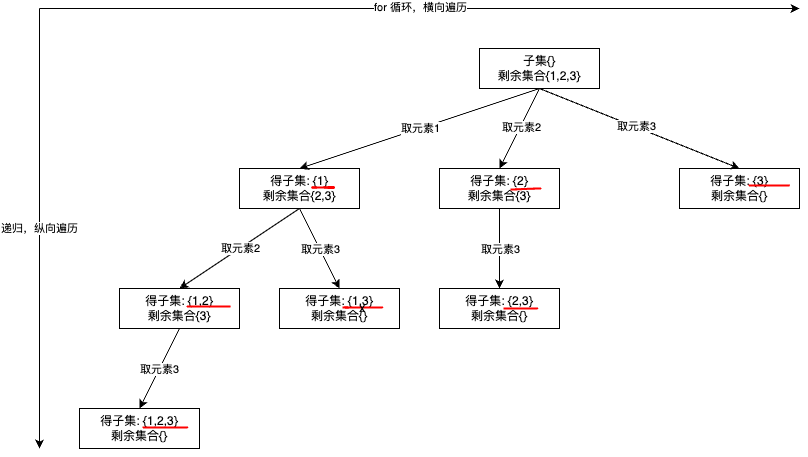

The diagram above was exported from draw.io. Its source (the exported page's mxGraphModel, read from the mxfile embedded in the PNG):
<mxGraphModel dx="954" dy="727" grid="1" gridSize="10" guides="1" tooltips="1" connect="1" arrows="1" fold="1" page="1" pageScale="1" pageWidth="827" pageHeight="1169" math="0" shadow="0">
  <root>
    <mxCell id="0" />
    <mxCell id="1" parent="0" />
    <mxCell id="cN4EMTKf6TG-fT-8Php2-1" value="子集{}&lt;div&gt;剩余集合{1,2,3}&lt;/div&gt;" style="rounded=0;whiteSpace=wrap;html=1;" vertex="1" parent="1">
      <mxGeometry x="480" y="80" width="120" height="40" as="geometry" />
    </mxCell>
    <mxCell id="cN4EMTKf6TG-fT-8Php2-2" value="得子集: {1}&lt;div&gt;剩余集合{2,3}&lt;/div&gt;" style="rounded=0;whiteSpace=wrap;html=1;" vertex="1" parent="1">
      <mxGeometry x="240" y="200" width="120" height="40" as="geometry" />
    </mxCell>
    <mxCell id="cN4EMTKf6TG-fT-8Php2-3" value="得子集: {2}&lt;div&gt;剩余集合{3}&lt;/div&gt;" style="rounded=0;whiteSpace=wrap;html=1;" vertex="1" parent="1">
      <mxGeometry x="440" y="200" width="120" height="40" as="geometry" />
    </mxCell>
    <mxCell id="cN4EMTKf6TG-fT-8Php2-4" value="得子集: {3}&lt;div&gt;剩余集合{}&lt;/div&gt;" style="rounded=0;whiteSpace=wrap;html=1;" vertex="1" parent="1">
      <mxGeometry x="680" y="200" width="120" height="40" as="geometry" />
    </mxCell>
    <mxCell id="cN4EMTKf6TG-fT-8Php2-5" value="得子集: {1,2}&lt;div&gt;剩余集合{3}&lt;/div&gt;" style="rounded=0;whiteSpace=wrap;html=1;" vertex="1" parent="1">
      <mxGeometry x="120" y="320" width="120" height="40" as="geometry" />
    </mxCell>
    <mxCell id="cN4EMTKf6TG-fT-8Php2-7" value="得子集: {1,3}&lt;div&gt;剩余集合{}&lt;/div&gt;" style="rounded=0;whiteSpace=wrap;html=1;" vertex="1" parent="1">
      <mxGeometry x="280" y="320" width="120" height="40" as="geometry" />
    </mxCell>
    <mxCell id="cN4EMTKf6TG-fT-8Php2-10" value="得子集: {2,3}&lt;div&gt;剩余集合{}&lt;/div&gt;" style="rounded=0;whiteSpace=wrap;html=1;" vertex="1" parent="1">
      <mxGeometry x="440" y="320" width="120" height="40" as="geometry" />
    </mxCell>
    <mxCell id="cN4EMTKf6TG-fT-8Php2-11" value="得子集: {1,2,3}&lt;div&gt;剩余集合{}&lt;/div&gt;" style="rounded=0;whiteSpace=wrap;html=1;" vertex="1" parent="1">
      <mxGeometry x="80" y="440" width="120" height="40" as="geometry" />
    </mxCell>
    <mxCell id="cN4EMTKf6TG-fT-8Php2-12" value="" style="endArrow=classic;html=1;rounded=0;entryX=0.5;entryY=0;entryDx=0;entryDy=0;exitX=0.5;exitY=1;exitDx=0;exitDy=0;" edge="1" parent="1" source="cN4EMTKf6TG-fT-8Php2-1" target="cN4EMTKf6TG-fT-8Php2-2">
      <mxGeometry width="50" height="50" relative="1" as="geometry">
        <mxPoint x="390" y="390" as="sourcePoint" />
        <mxPoint x="440" y="340" as="targetPoint" />
      </mxGeometry>
    </mxCell>
    <mxCell id="cN4EMTKf6TG-fT-8Php2-13" value="取元素1" style="edgeLabel;html=1;align=center;verticalAlign=middle;resizable=0;points=[];" vertex="1" connectable="0" parent="cN4EMTKf6TG-fT-8Php2-12">
      <mxGeometry relative="1" as="geometry">
        <mxPoint as="offset" />
      </mxGeometry>
    </mxCell>
    <mxCell id="cN4EMTKf6TG-fT-8Php2-15" value="" style="endArrow=classic;html=1;rounded=0;exitX=0.5;exitY=1;exitDx=0;exitDy=0;entryX=0.5;entryY=0;entryDx=0;entryDy=0;" edge="1" parent="1" source="cN4EMTKf6TG-fT-8Php2-1" target="cN4EMTKf6TG-fT-8Php2-3">
      <mxGeometry width="50" height="50" relative="1" as="geometry">
        <mxPoint x="390" y="390" as="sourcePoint" />
        <mxPoint x="440" y="340" as="targetPoint" />
      </mxGeometry>
    </mxCell>
    <mxCell id="cN4EMTKf6TG-fT-8Php2-16" value="取元素2" style="edgeLabel;html=1;align=center;verticalAlign=middle;resizable=0;points=[];" vertex="1" connectable="0" parent="cN4EMTKf6TG-fT-8Php2-15">
      <mxGeometry x="-0.04" y="1" relative="1" as="geometry">
        <mxPoint as="offset" />
      </mxGeometry>
    </mxCell>
    <mxCell id="cN4EMTKf6TG-fT-8Php2-20" value="" style="endArrow=classic;html=1;rounded=0;exitX=0.5;exitY=1;exitDx=0;exitDy=0;entryX=0.5;entryY=0;entryDx=0;entryDy=0;" edge="1" parent="1" source="cN4EMTKf6TG-fT-8Php2-1" target="cN4EMTKf6TG-fT-8Php2-4">
      <mxGeometry width="50" height="50" relative="1" as="geometry">
        <mxPoint x="550" y="130" as="sourcePoint" />
        <mxPoint x="510" y="210" as="targetPoint" />
      </mxGeometry>
    </mxCell>
    <mxCell id="cN4EMTKf6TG-fT-8Php2-21" value="取元素3" style="edgeLabel;html=1;align=center;verticalAlign=middle;resizable=0;points=[];" vertex="1" connectable="0" parent="cN4EMTKf6TG-fT-8Php2-20">
      <mxGeometry x="-0.04" y="1" relative="1" as="geometry">
        <mxPoint as="offset" />
      </mxGeometry>
    </mxCell>
    <mxCell id="cN4EMTKf6TG-fT-8Php2-23" value="" style="endArrow=classic;html=1;rounded=0;entryX=0.5;entryY=0;entryDx=0;entryDy=0;exitX=0.5;exitY=1;exitDx=0;exitDy=0;" edge="1" parent="1" source="cN4EMTKf6TG-fT-8Php2-2" target="cN4EMTKf6TG-fT-8Php2-5">
      <mxGeometry width="50" height="50" relative="1" as="geometry">
        <mxPoint x="550" y="130" as="sourcePoint" />
        <mxPoint x="310" y="210" as="targetPoint" />
      </mxGeometry>
    </mxCell>
    <mxCell id="cN4EMTKf6TG-fT-8Php2-24" value="取元素2" style="edgeLabel;html=1;align=center;verticalAlign=middle;resizable=0;points=[];" vertex="1" connectable="0" parent="cN4EMTKf6TG-fT-8Php2-23">
      <mxGeometry relative="1" as="geometry">
        <mxPoint as="offset" />
      </mxGeometry>
    </mxCell>
    <mxCell id="cN4EMTKf6TG-fT-8Php2-25" value="" style="endArrow=classic;html=1;rounded=0;entryX=0.5;entryY=0;entryDx=0;entryDy=0;exitX=0.5;exitY=1;exitDx=0;exitDy=0;" edge="1" parent="1" source="cN4EMTKf6TG-fT-8Php2-2" target="cN4EMTKf6TG-fT-8Php2-7">
      <mxGeometry width="50" height="50" relative="1" as="geometry">
        <mxPoint x="310" y="250" as="sourcePoint" />
        <mxPoint x="190" y="330" as="targetPoint" />
      </mxGeometry>
    </mxCell>
    <mxCell id="cN4EMTKf6TG-fT-8Php2-26" value="取元素3" style="edgeLabel;html=1;align=center;verticalAlign=middle;resizable=0;points=[];" vertex="1" connectable="0" parent="cN4EMTKf6TG-fT-8Php2-25">
      <mxGeometry relative="1" as="geometry">
        <mxPoint as="offset" />
      </mxGeometry>
    </mxCell>
    <mxCell id="cN4EMTKf6TG-fT-8Php2-28" value="" style="endArrow=classic;html=1;rounded=0;entryX=0.5;entryY=0;entryDx=0;entryDy=0;exitX=0.5;exitY=1;exitDx=0;exitDy=0;" edge="1" parent="1" source="cN4EMTKf6TG-fT-8Php2-3" target="cN4EMTKf6TG-fT-8Php2-10">
      <mxGeometry width="50" height="50" relative="1" as="geometry">
        <mxPoint x="310" y="250" as="sourcePoint" />
        <mxPoint x="350" y="330" as="targetPoint" />
      </mxGeometry>
    </mxCell>
    <mxCell id="cN4EMTKf6TG-fT-8Php2-29" value="取元素3" style="edgeLabel;html=1;align=center;verticalAlign=middle;resizable=0;points=[];" vertex="1" connectable="0" parent="cN4EMTKf6TG-fT-8Php2-28">
      <mxGeometry relative="1" as="geometry">
        <mxPoint as="offset" />
      </mxGeometry>
    </mxCell>
    <mxCell id="cN4EMTKf6TG-fT-8Php2-30" value="" style="endArrow=classic;html=1;rounded=0;entryX=0.5;entryY=0;entryDx=0;entryDy=0;exitX=0.5;exitY=1;exitDx=0;exitDy=0;" edge="1" parent="1" source="cN4EMTKf6TG-fT-8Php2-5" target="cN4EMTKf6TG-fT-8Php2-11">
      <mxGeometry width="50" height="50" relative="1" as="geometry">
        <mxPoint x="320" y="260" as="sourcePoint" />
        <mxPoint x="360" y="340" as="targetPoint" />
      </mxGeometry>
    </mxCell>
    <mxCell id="cN4EMTKf6TG-fT-8Php2-31" value="取元素3" style="edgeLabel;html=1;align=center;verticalAlign=middle;resizable=0;points=[];" vertex="1" connectable="0" parent="cN4EMTKf6TG-fT-8Php2-30">
      <mxGeometry relative="1" as="geometry">
        <mxPoint as="offset" />
      </mxGeometry>
    </mxCell>
    <mxCell id="cN4EMTKf6TG-fT-8Php2-32" value="" style="shape=stencil(lVfLctswDPwaXTEkwOc5Tf8jM3FqTV074zh9/H2hauSaRLRWbhKFFYkFsAAHeXjbP73uBnZvl/Pp++7X+HzZD/JlYB6P+915vOjTII+DPLyczrtv59P78Xl+f32aLKenH6ef0x9+zzghXycQuz/zghfK/t/K19n+MB5v7D2Tiy0gUQnrAGbyHaCSBzuIUHANgB3ltA4ITIlbgKcaAaBSNjuEug6IgZJvfchUeB2QHKXY08rAhxTJlQZQqQJWsyNp46ZRAC7nSLF1OZDIun1RQjqPIUNV/9+ex5FzwD4vn68hWIL4sX1Z6LuexxGjDSpxMEkBGFVAaUMmiRKgyDvX+xAZ1o5ukbqgFYoIUJY8XgCFSTKktbQ0VYbVWRPFlibdswCvNdC+TQz1CjqteiItIJIUAOD+SCWRoFB7Sm3tZFmydw3ArWDEspTfRkDQZPrUkbQ+IwqcOm0EI6GCM7QGXEAmblo/6P8mMTz5O5mX2yCQB4I3pXZX0JkSrs+ueMQvmra1PkMmwfVZWp+TLDK7UWSyJhJiychY0T3RkYxO6go8kgpxm3k3PGyU7nsI2xwq1jHbfXTTBHiy7U3z3YP+9kH/VB9QwzUdWlUmg/yzM4BqsQeiYaeMXCFLdo6Zsgk4bSelfE3IjbOYhrKAbLLTXhFY1macVFaRzDCF1uUSiVHT7UVgCgK0d229ZSxLrlc9zcQEYuZ6fxMvOrhi348MATZ0K2ERyrw5j2TIj/FX507UnA2fjOcLEy+fIT8mH3ygDOw/e325b68P/+9KL+PhMF+1br/3dytdmu9l8vgX);lineShape=1;strokeColor=#FF0000;" vertex="1" parent="1">
      <mxGeometry x="312.2767144055349" y="217.996098226188" width="22.70728690756937" height="2.0078035476240075" as="geometry" />
    </mxCell>
    <mxCell id="cN4EMTKf6TG-fT-8Php2-33" value="" style="shape=stencil(lVZdc9pADPw1ftXoTvf5nKb/IzOB4imFDCFN8u8j6jEgEW+aN2O0Pml3Jd0gd8+bh6fVEPn5eNj/Xr2Oj8fNID+GGMfdZnUYj/o0yP0gd+v9YfXrsH/ZPU6/nx5OkaenP/u/py+8TbhAPZxAkd+nFylRzP/e/Jzit+PuKr4TFxufScJyfGhUugFIpwgAIlQtQM/scRmQmSobQNAT0jKgVEq25goPaJGCK4FCBRQ1is3EMzHD+BZtARRBPr3PjJ81mEVcivcEMRVUgBIuFlDhCYHPFZ5Fy9QKPKI5TmXOcglQXNFaBAY41dSpDdhCZShWtqTCNAgIVrekynQAqJRdSpUEKV0pWCFSnHn7HFB880ihjNq5eFpjo45PKE5ppo5Y0pSqNZOQIGto0TalQh3ppqzakRRJsGxsOeKv2rkkF58FG8/mI5RwO2fru4Yl09ZxhGZY8GfdqRMMUdRnxs8lhLmoxRFjW0EaJQwQe4LuHdgK2ovZd2fA7eynpBKNxuR3AboXohUiR7gLdfE4pbOuIlCDrjZXdFHegDd0iHYLaAyHnq7nZs3adfkgd/v9r7Sh7ry5X1y5cQGQbAWXQb4Qz9Z5OnAaEEG3hh2pPcKBxyQ2vukuBM5mP73UJgzzcb1ZMyWYj4svbR6w/5dPifB2dFNvLhRhPo7PrAYC/NzopTswAUvf+EHXOMPvf+9C+3W8Plxuz+txu50u39f/+9u2vppu6nL/AQ==);lineShape=1;strokeColor=#FF0000;" vertex="1" parent="1">
      <mxGeometry x="511.4239317037034" y="219.4983648847151" width="30.150497442256892" height="2.081931195656125" as="geometry" />
    </mxCell>
    <mxCell id="cN4EMTKf6TG-fT-8Php2-34" value="" style="shape=stencil(lVfLctswDPwaXTEk+AB5TtP/yEycWlPXzjhum/x94WqkmGC0tm+ytLAA7GJBDeHhbfv0uhnYvZ2Oh5+bv+PzaTuEbwPzuN9ujuNJr4bwOISHl8Nx8+N4+L1/nn6/Pp2R56tfhz/nf3if4jxFPgex+5huOHLu/43vE3w37i/hjrI0eE9F1vEcyMcGH4jDOj4UktTgI7Ffxyd9XAy+8jo+i8UninEdL0IxGHwB+ZRIqTb4TK6s46sjzwbPCF8ot/1hKiD/WufXf+YfAL+Kj4ZfpphggLQBynACDGtAbSsIQgGU7N0iyaUGppTxK3zbVKURB+S2S8VRwm0NbRFKZAS6U95qOwdVhYFSKpS8DSgVBhimq0oDUS0krfRUvIyKXpo4BwiTQykpse0bklBGXeoCIlNAXepSYqF6V9E+zY5zY1uFPKbB8KYOCAyjF0aYb9yqvNlxbpS2X0b8xuEJOm2gQ1/MZ7w6bsYCMlPGnmFMRjJFZJOdjRW5Zhl2eiIJElJnxCotjwf6zoBuNdQwi/fG3aMBaBn2y02LRuLut6cGoLb267kmuA/7/a8BAlLqDxjqkwL03Z9glBkPxNedkC4EvxJgpVTgADmSbJvKoAL3hbbR7nGzqy/DUyiC/J3NX2kX0KB+Petqg/lYu1CZwnpNPmpIuD+mXmUEWWTXTz3yJPj/hq8E29PJwcMD1b0H8mtwvfg8+7+Mu9306XD53H4r6K3pOyM8/gM=);lineShape=1;strokeColor=#FF0000;" vertex="1" parent="1">
      <mxGeometry x="749.4255284991614" y="216.42131243402093" width="40.41260077437255" height="1.1573751319581334" as="geometry" />
    </mxCell>
    <mxCell id="cN4EMTKf6TG-fT-8Php2-35" value="" style="shape=stencil(rVfJbhsxDP2auRKiqPWc5T8CxKkHde3Acbr8fTkdjGNR9csYyG2WR4rL46JB7t62T6+bwbu30/HwffNrfD5tB7kfvB/3281xPOnTIA+D3L0cjptvx8P7/nl+f32akNPTj8PPScPvWY5J3CTk3Z/5gyMu/z48zvDduL+AJ6qxgTPlfB3OkRw3eE9VruN9pNzqF6hfCqXQ4AMJMD96CmLwxQN3I/nc4CNxuI7PiaQaPLKnqDpn8BHor0zB2pNAfKrGp7XHkXMAX4ltvhKIj+JDafngyOMDciugDKrI42oZJ4kSoBC7s4vnGHnKjI9onU6FIhYwUS2eBKWhLr8XgeqpIK8LVSNQqACv9XdswzRFGvlQFiKfBTBVa7aZK2npHdcEYltrWSggk3JXPIUcNskIBCXTTSZpQ4socZ3TLEvuV4Y14ALq8qb1g/UbYjDxTczLxOkWanNeWuzK4hGmCHLwn/oMmsdP6rONUZIl8SubTFYi4SiZNlYqFWyS6ZMfXFzZiC/i8FUS3XCoOg1B0+injwoEwI5+vFVM735+qkABJ/QDWtsSWkj6DUAFkEn9ilETeTRQuh1Gc43Y1O1Imkp4gF3BlF1oKXFUq9WPOrezRNIcMNRvUlAy7EnasbytNjQY3NLUz+Wc4RLTz/ME66DvL7JEbJ094mHZdP5qBtFM6OLJuo9A+5PdIQtMr6EDQ/7fuPB/CteHj7vFy7jbzVeTy//2LqKf5nuMPPwF);lineShape=1;strokeColor=#FF0000;" vertex="1" parent="1">
      <mxGeometry x="187.43808922214657" y="337.43196590942784" width="43.21735485817453" height="1.13606818114431" as="geometry" />
    </mxCell>
    <mxCell id="cN4EMTKf6TG-fT-8Php2-36" value="x" style="shape=stencil(lVfLctswDPwaXTF8P85p+h+ZiVN76toZx2mbv8+6GqkmEa3smyzvilgAXJCDf3jbPr1uBmfezqfjz82f3fN5O/hvg3O7w3Zz2p3xNPjHwT+8HE+bH6fj++F5/P36dEFenn4df1++8HfkWQnlQnLmY3wRJdl/L76P8P3ucAWPYlq4k0LgRYJr4EaMWYZbP31twnsJcRmP6G3soq8E74Fv48mS0zI+OKmhwddJ/9fZCX38FoL9MiHlPp8gZLdMyEVMaglWHCGU3JcAhEg01CKp1xxIjmpVElYWwPdyS0AVSJJAyC0BZXOkzCDUti18FUs0WDP35dxIThzp1MsSbaUTtgbZCSCkNk05rYnwbR1KkBxo4bpmLVVipYTYiq5GPBON5msLUZJktgIK22Ypo/is1OjWVkOCKtZMeYp4LlySyNKqCMFPa94YElyEmZgWDdeLbAeptMIHafPpwknm+K4z4DKBN2vXezaKy/d0N5ybOavePz7y0aC3aMhSiPNpF0hGCo+p85ns1kR0TlbgGtz6Oq8s84S81YzRS9wE7iPo+bASkp5AIGQiWs84+BLLkp6iIFTSfV+MaSOVaNDngIrCkSzpg0YNYojN6JNM5b6kTkpXDX/bSQy+Y4kXq4MeFHiK71PkxZJ4zDQJrormicfAgTo8TI+MBjNNy3lzRnrwQfba72NAs/GpTwBRPCmYtqMgiePbeHwQR8xF6XWBbjOVT5smO7utXpgJ6Z5+SFKZX993r1iF4+H/FeZlt9+PN6Dr//srD16N1yX/+Ak=);lineShape=1;strokeColor=#FF0000;" vertex="1" parent="1">
      <mxGeometry x="343.4117890150892" y="338.33262979265055" width="39.844462720335514" height="1.3347404146988993" as="geometry" />
    </mxCell>
    <mxCell id="cN4EMTKf6TG-fT-8Php2-38" value="" style="shape=stencil(lVfLctswDPwaXTEk+D6n6X9kJk6tqWtnHPf194WqkWuA5Sa+yfKCBnYXAD2Fh7f90+tuYvd2OZ++7n7Oz5f9FD5NzPNxvzvPF3mawuMUHl5O592X8+n78Xn9/Pq0IJenb6cfywm/1jhPxS9B7H6vLxw59/fF5xV+mI838EI5K7inFsdwn8lHhQ8U0hgv51dW+EihjvGRyQeFT+R5jE+FWjP4DPIpTFXTk8mBemsilw0+hDG+VYps+GkY39ieD/JpbaPvqpcIAAiSgKIJFQU8YEgCmlFYPAIk8+7qsKsGTAl4Tn6iatFy2WgeBWTNUpEjEK2NWFddG0VQhOhQtM4tbs4aBbCmqSWqqOhCJekAv3lxFBB00TVQRN4QErW3i6dUQECmqlOSdorIG12A9Gu6KyWWBrmraJk4CaXU0VrJY6GNbpEYydYZI20lfdB53lHCVs2mQR2uoOuewNRA9/ynQWOhhIeGmQGZ3xtLZsoU6Qbc0WaO1QynTD8oW9hW1wcnsbjXoW64N6DfDUtKIKBfPhKAlOu3m0wltG779SkBFdDa72cZYxlYo78ACEtw49oLhvCMZn13f7mx7yAgOPsDaGI4at5SxEA1t83Qq1PLZpQBnrVmRYwF8pdu1/nLMixgYPTbVmwK87HNL6aD9Zp8ZLxgfky9okgCm7Pj0zPcUp1eCdLT2cHDlXbndflduDz8u5m/zIfDerG//d7e5OXV+i8gPP4B);lineShape=1;strokeColor=#FF0000;" vertex="1" parent="1">
      <mxGeometry x="504.42190002919983" y="339.41765733459965" width="33.81980667613925" height="1.164685330800694" as="geometry" />
    </mxCell>
    <mxCell id="cN4EMTKf6TG-fT-8Php2-42" value="" style="shape=stencil(lVfLctswDPwaXTEkwec5Tf8jM3FqTV074zht8/eBqlFqAtbavtHyQsJjsQAHfnjbPr1uhuDeTsfDz82f8fm0HfjbEMK4326O40lOAz8O/PByOG5+HA/v++f59+vThJxOvw6/pzf8ne08hToZBfcxP2AK+d+D7zN8N+7P4JGS6+COnFuHN3KlgwfKYR3uI9XeG/kewIv3NXb4RA24w55S6vAZ4qOn0vtToP/JUwsdvpJP6/gs6UgKn3gdXwK5qPAV+F+dzk+D5aqVSlZ45H+Tz7POTwX4RsGr99cG8an332diDw1qz0+pcEARNGp9xFxhCN59Mf6Lc4ECDkKRIifKBRqU3qAUiqjLGkVFiwy7WAxcz+vmiQHxpNBFFS4srb1mwMqlShFVrpLrqSTkLaDXWtGlzlJ8bJD7oFNe2uNGg8i4HYxL7MjjLKmgvXTIXWn1ImmIfKZwhRoqtGFGvcZVRT3PVFBSDbmnmYBbWrUPxyUJt3ZoLJhKRgTylXYwMlN4Uc4bhayKAW5prZRCJdw/SoqlQxkFfa/BheEg4wW0w4Xp4+H4seNNDAIwsPNTDCKgqx3QYoBisBvAlCUwH+yK0UQ0QAx2h2kRGtglqSWKaOrqJUx0CoVgdryzjrrskd4hW4Ya4KgVHQByyGkdnqYVED1HUY2SSA3ig5q3eSniCl4lNAsesM5uDLIAAHmx+iWKB9TF+MNMEXSyiVeW/gjjVfn0iRzQIlOvChXe0CHiS8J9N5arcDn8vxy9jLvdfLc6/19fpuTRfBHjx08=);lineShape=1;strokeColor=#FF0000;" vertex="1" parent="1">
      <mxGeometry x="143.4266997364823" y="458.38222133461113" width="44.72989820034877" height="1.2355573307777377" as="geometry" />
    </mxCell>
    <mxCell id="cN4EMTKf6TG-fT-8Php2-44" value="" style="endArrow=classic;html=1;rounded=0;" edge="1" parent="1">
      <mxGeometry width="50" height="50" relative="1" as="geometry">
        <mxPoint x="40" y="40" as="sourcePoint" />
        <mxPoint x="800" y="40" as="targetPoint" />
      </mxGeometry>
    </mxCell>
    <mxCell id="cN4EMTKf6TG-fT-8Php2-47" value="for 循环，横向遍历" style="edgeLabel;html=1;align=center;verticalAlign=middle;resizable=0;points=[];" vertex="1" connectable="0" parent="cN4EMTKf6TG-fT-8Php2-44">
      <mxGeometry y="2" relative="1" as="geometry">
        <mxPoint as="offset" />
      </mxGeometry>
    </mxCell>
    <mxCell id="cN4EMTKf6TG-fT-8Php2-46" value="" style="endArrow=classic;html=1;rounded=0;" edge="1" parent="1">
      <mxGeometry width="50" height="50" relative="1" as="geometry">
        <mxPoint x="40" y="40" as="sourcePoint" />
        <mxPoint x="40" y="480" as="targetPoint" />
      </mxGeometry>
    </mxCell>
    <mxCell id="cN4EMTKf6TG-fT-8Php2-48" value="递归，纵向遍历" style="edgeLabel;html=1;align=center;verticalAlign=middle;resizable=0;points=[];" vertex="1" connectable="0" parent="cN4EMTKf6TG-fT-8Php2-46">
      <mxGeometry x="-0.0045" y="-1" relative="1" as="geometry">
        <mxPoint as="offset" />
      </mxGeometry>
    </mxCell>
  </root>
</mxGraphModel>